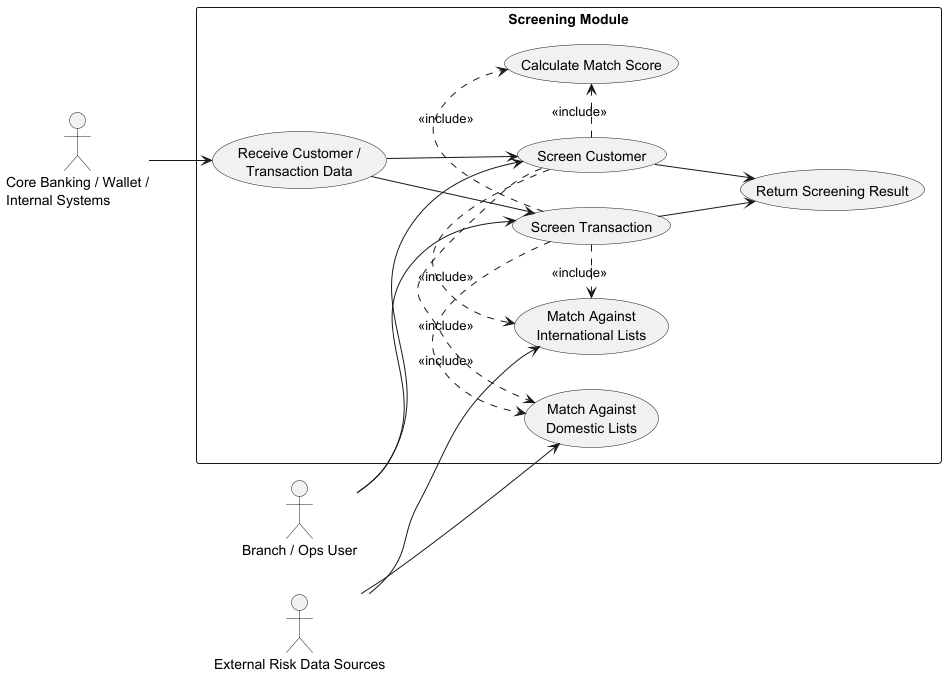

The diagram above was rendered by PlantUML. Its source (embedded in the PNG):
@startuml
left to right direction
skinparam packageStyle rectangle

actor "Branch / Ops User" as Ops
actor "Core Banking / Wallet /\nInternal Systems" as Source
actor "External Risk Data Sources" as RiskSource

rectangle "Screening Module" {
  usecase "Receive Customer /\nTransaction Data" as UC1
  usecase "Screen Customer" as UC2
  usecase "Screen Transaction" as UC3
  usecase "Match Against\nInternational Lists" as UC4
  usecase "Match Against\nDomestic Lists" as UC5
  usecase "Calculate Match Score" as UC6
  usecase "Return Screening Result" as UC7
}

Ops --> UC2
Ops --> UC3
Source --> UC1
RiskSource --> UC4
RiskSource --> UC5

UC2 .> UC4 : <<include>>
UC2 .> UC5 : <<include>>
UC2 .> UC6 : <<include>>
UC3 .> UC4 : <<include>>
UC3 .> UC5 : <<include>>
UC3 .> UC6 : <<include>>
UC1 --> UC2
UC1 --> UC3
UC2 --> UC7
UC3 --> UC7
@enduml